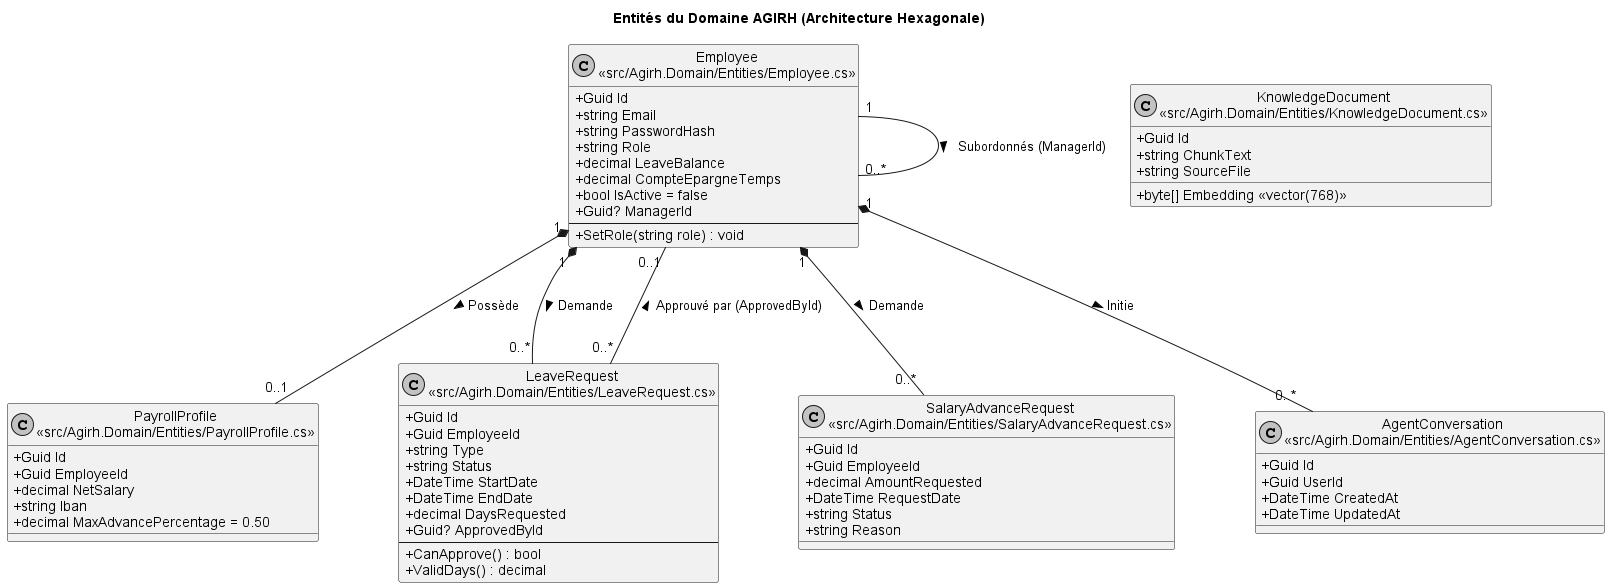

The diagram above was rendered by PlantUML. Its source (embedded in the PNG):
@startuml D4_Modele_Donnees
skinparam classAttributeIconSize 0
skinparam monochrome true
skinparam shadowing false
skinparam nodesep 80
skinparam ranksep 100
skinparam defaultFontName Arial

title Entités du Domaine AGIRH (Architecture Hexagonale)

class "Employee\n<< src/Agirh.Domain/Entities/Employee.cs >>" as Employee {
  + Guid Id
  + string Email
  + string PasswordHash
  + string Role
  + decimal LeaveBalance
  + decimal CompteEpargneTemps
  + bool IsActive = false
  + Guid? ManagerId
  --
  + SetRole(string role) : void
}

class "PayrollProfile\n<< src/Agirh.Domain/Entities/PayrollProfile.cs >>" as PayrollProfile {
  + Guid Id
  + Guid EmployeeId
  + decimal NetSalary
  + string Iban
  + decimal MaxAdvancePercentage = 0.50
}

class "LeaveRequest\n<< src/Agirh.Domain/Entities/LeaveRequest.cs >>" as LeaveRequest {
  + Guid Id
  + Guid EmployeeId
  + string Type
  + string Status
  + DateTime StartDate
  + DateTime EndDate
  + decimal DaysRequested
  + Guid? ApprovedById
  --
  + CanApprove() : bool
  + ValidDays() : decimal
}

class "SalaryAdvanceRequest\n<< src/Agirh.Domain/Entities/SalaryAdvanceRequest.cs >>" as SalaryAdvanceRequest {
  + Guid Id
  + Guid EmployeeId
  + decimal AmountRequested
  + DateTime RequestDate
  + string Status
  + string Reason
}

class "AgentConversation\n<< src/Agirh.Domain/Entities/AgentConversation.cs >>" as AgentConversation {
  + Guid Id
  + Guid UserId
  + DateTime CreatedAt
  + DateTime UpdatedAt
}

class "KnowledgeDocument\n<< src/Agirh.Domain/Entities/KnowledgeDocument.cs >>" as KnowledgeDocument {
  + Guid Id
  + string ChunkText
  + byte[] Embedding <<vector(768)>>
  + string SourceFile
}

' Relations hiérarchiques et d'appartenance
Employee "1" -- "0..*" Employee : Subordonnés (ManagerId) >
Employee "1" *-- "0..1" PayrollProfile : Possède >
Employee "1" *-- "0..*" LeaveRequest : Demande >
Employee "1" *-- "0..*" SalaryAdvanceRequest : Demande >
Employee "1" *-- "0..*" AgentConversation : Initie >

LeaveRequest "0..*" -- "0..1" Employee : Approuvé par (ApprovedById) >

@enduml